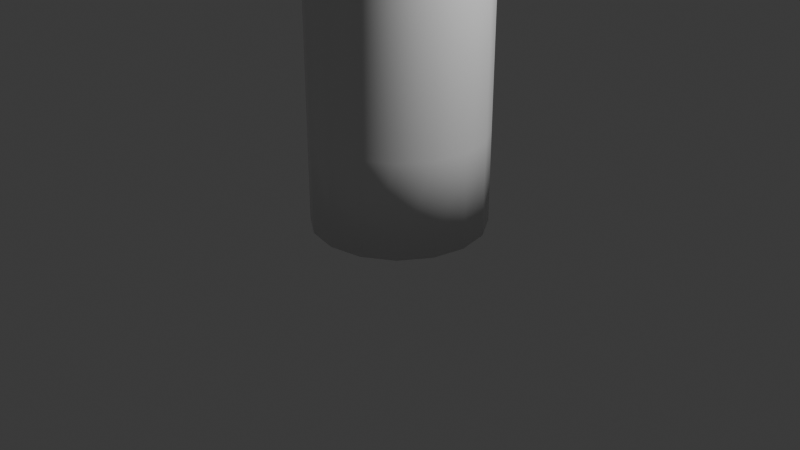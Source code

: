 # Source: beer_bottle.blend  (saved by Blender 4.5.90; exported with 4.5.12 LTS)
import bpy
from mathutils import Matrix  # noqa: F401  (used for matrix-valued properties, if any)

bpy.ops.wm.read_factory_settings(use_empty=True)
scene = bpy.context.scene
scene.name = 'Scene'

# ---- collections
col_collection = bpy.data.collections.new('Collection'); scene.collection.children.link(col_collection)

# ---- materials (node trees are filled in below, after node groups)
mat_material = bpy.data.materials.new('Material')
mat_material.alpha_threshold = 0.0
mat_material.roughness = 0.5
mat_material.line_color = (0.0, 0.0, 0.0, 1.0)

# ---- material node trees
mat_material.use_nodes = True; mat_material.node_tree.nodes.clear()
_N = mat_material.node_tree.nodes; _L = mat_material.node_tree.links
n0 = _N.new('ShaderNodeOutputMaterial'); n0.name = 'Material Output'; n0.location = (200, 100)
n1 = _N.new('ShaderNodeBsdfPrincipled'); n1.name = 'Principled BSDF'; n1.location = (-200, 100)
n1.inputs[3].default_value = 1.45
_L.new(n1.outputs[0], n0.inputs[0])
n0.is_active_output = True

# ---- world
world_world = bpy.data.worlds.new('World'); scene.world = world_world
world_world.use_nodes = True; world_world.node_tree.nodes.clear()
_N = world_world.node_tree.nodes; _L = world_world.node_tree.links
n0 = _N.new('ShaderNodeOutputWorld'); n0.name = 'World Output'; n0.location = (200, 100)
n1 = _N.new('ShaderNodeBackground'); n1.name = 'Background'; n1.location = (-200, 100)
n1.inputs[0].default_value = (0.05088, 0.05088, 0.05088, 1.0)
_L.new(n1.outputs[0], n0.inputs[0])
n0.is_active_output = True
world_world.color = (0.05088, 0.05088, 0.05088)
world_world.sun_shadow_jitter_overblur = 0.0

# ---- cameras
cam_camera = bpy.data.cameras.new('Camera')
cam_camera.clip_end = 100.0
cam_camera.ortho_scale = 7.314

# ---- lights
light_light = bpy.data.lights.new('Light', 'POINT')
light_light.energy = 1000.0
light_light.shadow_soft_size = 0.1

# ---- meshes
me_cube = bpy.data.meshes.new('Cube')
me_cube.from_pydata([(2.22e-16, 0.7, 3.887), (2.22e-16, 0.2924, 6.1), (2.22e-16, 0.4, 6.1), (2.22e-16, 0.5, 6.0), (2.22e-16, 0.5, 5.8), (2.271e-16, 0.3637, 5.699), (2.271e-16, 0.3637, 5.699), (2.12e-16, 0.4317, 4.188), (2.22e-16, 0.9, 3.587), (2.22e-16, 0.9, -5.96e-08), (2.22e-16, 0.9, 3.187), (-2.22e-16, -5.96e-08, 0.0), (2.22e-16, 0.9, 0.9872), (2.22e-16, 0.2924, 4.166)], [(8, 0), (2, 1), (3, 2), (4, 3), (5, 4), (6, 5), (7, 6), (0, 7), (12, 10), (11, 9), (9, 12), (10, 8), (1, 13)], [])
_uv = me_cube.uv_layers.new(name='UVMap')
_uv.uv.foreach_set('vector', [])
me_cube.materials.append(mat_material)
me_cube.use_mirror_vertex_groups = False
me_cube.update()

# ---- objects
ob_cube = bpy.data.objects.new('Cube', me_cube)
ob_light = bpy.data.objects.new('Light', light_light)
ob_camera = bpy.data.objects.new('Camera', cam_camera)

# ---- transforms, parenting, visibility, modifiers, constraints
ob_cube.location = (0.0, 0.0, 0.0)
ob_cube.lock_rotations_4d = False
ob_cube.empty_display_type = 'ARROWS'
ob_cube.lineart.crease_threshold = 0.0
_m = ob_cube.modifiers.new('Screw', 'SCREW')
_m.steps = 12
ob_light.location = (4.076, 1.005, 5.904)
ob_light.rotation_euler = (0.6503, 0.05522, 1.866)
ob_light.lock_rotations_4d = False
ob_light.empty_display_type = 'ARROWS'
ob_light.color = (0.0, 0.0, 0.0, 0.0)
ob_light.lineart.crease_threshold = 0.0
ob_camera.location = (7.359, -6.926, 4.958)
ob_camera.rotation_euler = (1.109, 0.0, 0.8149)
ob_camera.lock_rotations_4d = False
ob_camera.empty_display_type = 'ARROWS'
ob_camera.color = (0.0, 0.0, 0.0, 0.0)
ob_camera.display_type = 'WIRE'
ob_camera.lineart.crease_threshold = 0.0

# ---- collection membership
col_collection.objects.link(ob_cube)
col_collection.objects.link(ob_light)
col_collection.objects.link(ob_camera)

# ---- scene / render settings (as saved in the file)
scene.camera = ob_camera
scene.frame_start = 1; scene.frame_end = 250; scene.frame_set(1)
scene.render.engine = 'BLENDER_EEVEE_NEXT'
bpy.context.view_layer.update()
